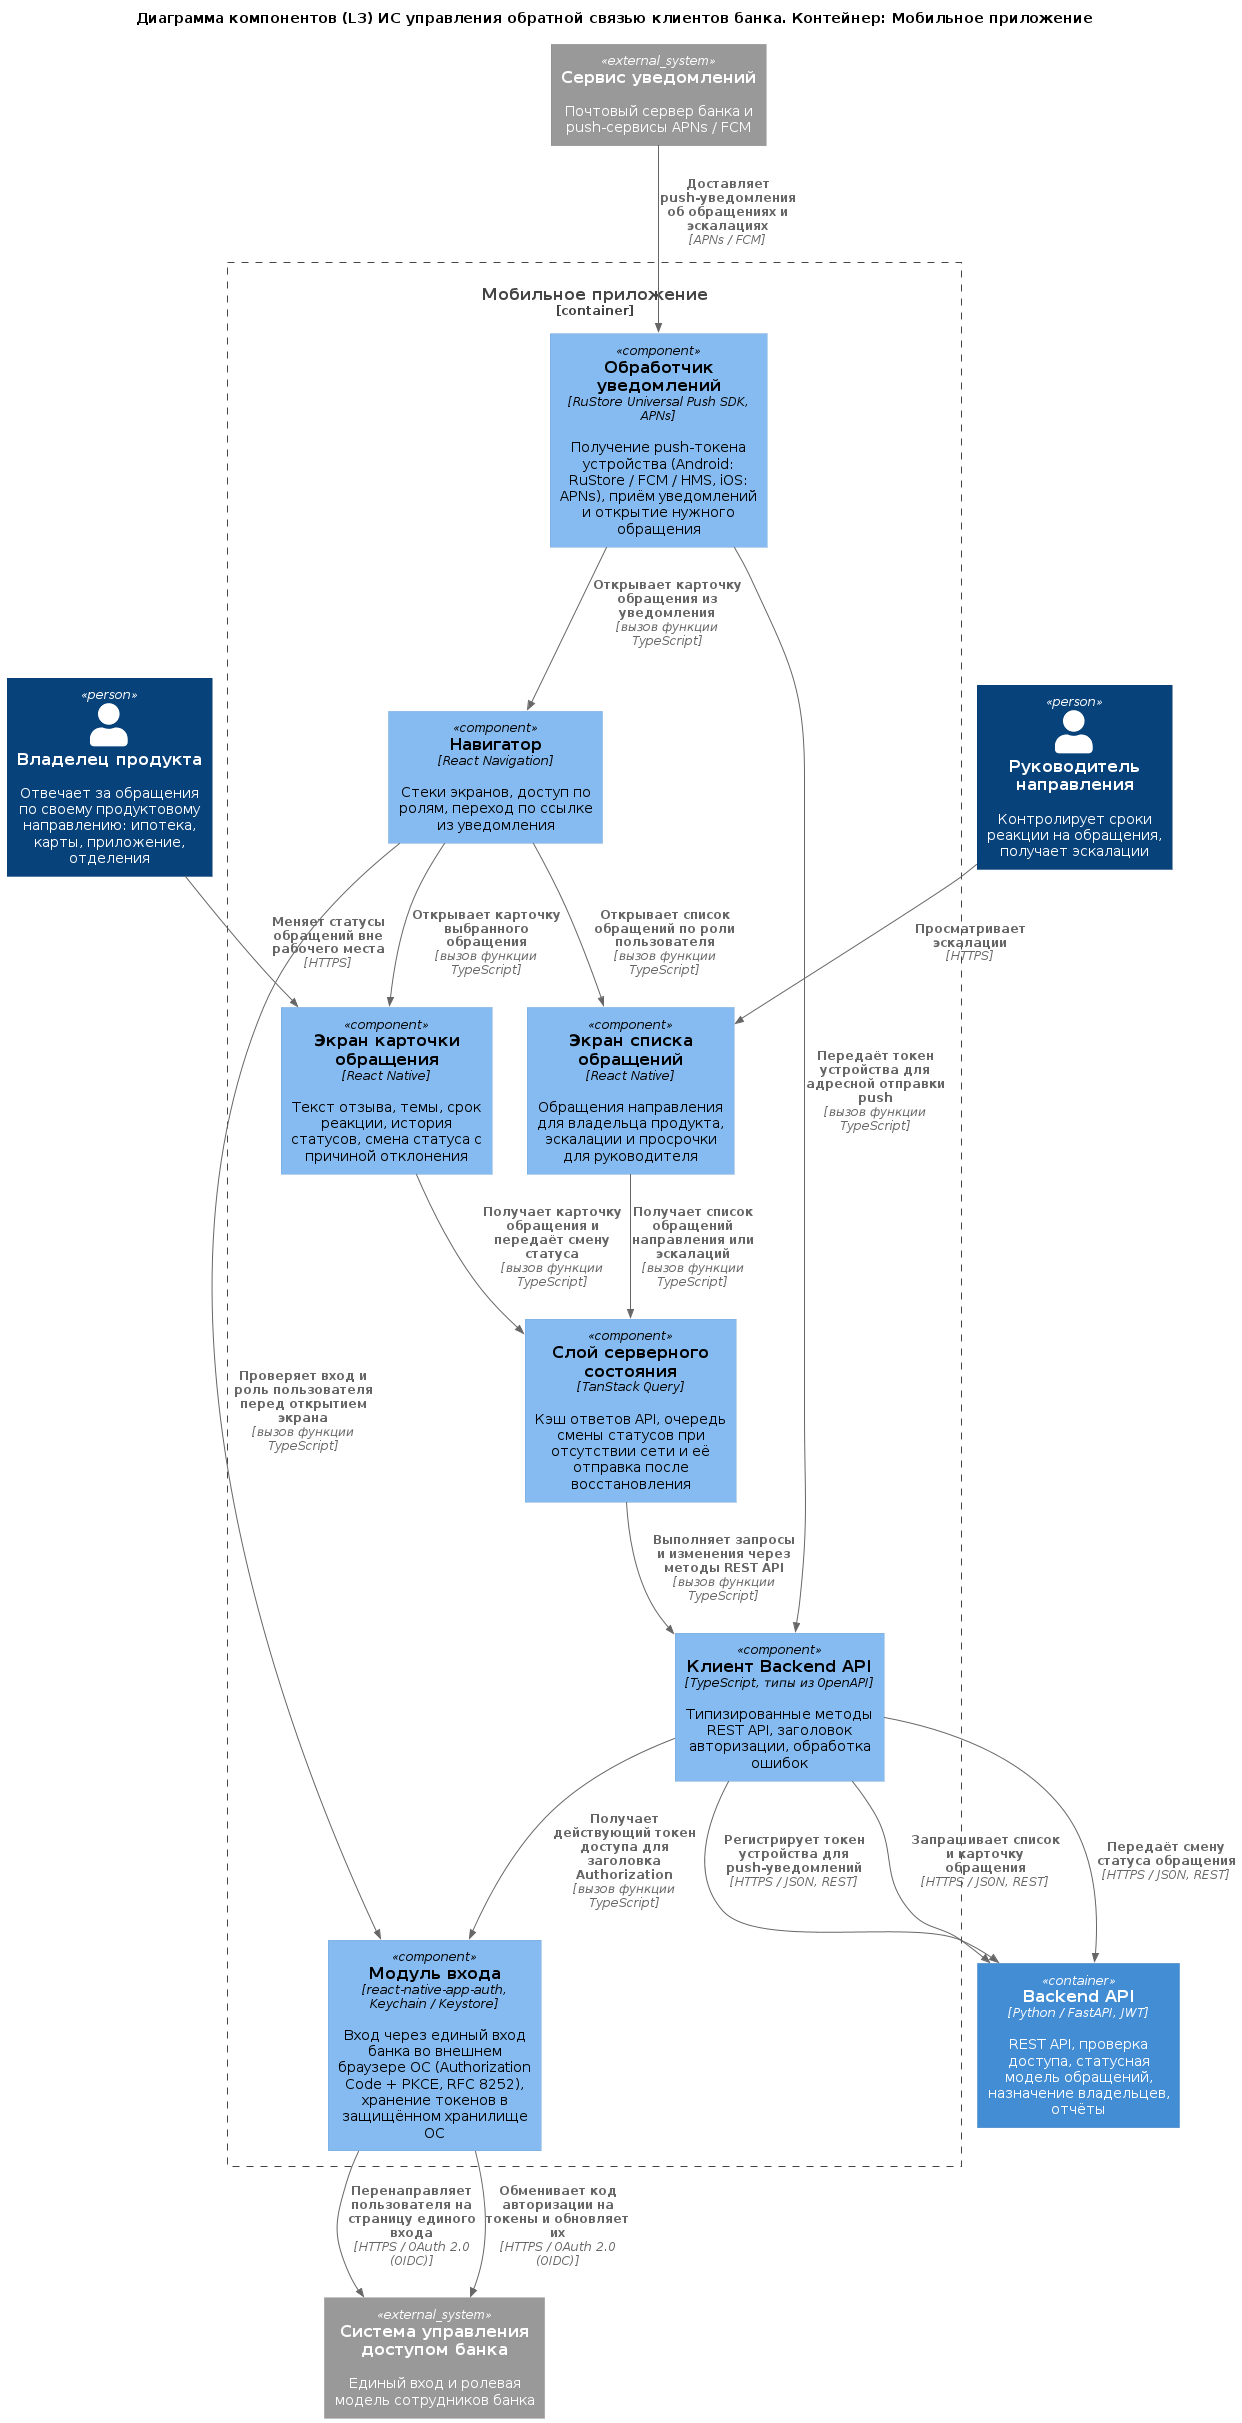

The diagram above was rendered by PlantUML. Its source (embedded in the PNG):
@startuml "fe_components_l3.puml"
!include https://raw.githubusercontent.com/plantuml-stdlib/C4-PlantUML/master/C4_Component.puml

' Индивидуальная версия: L3, контейнер «Мобильное приложение». Глоссарий ID и правила: см. context_l1.puml тимлида
' Слои: представление (mob_navigator, mob_*_screen) -> прикладной (mob_query, mob_push) -> инфраструктура (mob_api_client, mob_auth); push приходит извне, поэтому mob_push вызывает навигатор
' Мобильное приложение — публичный OAuth-клиент: вход во внешнем браузере ОС с PKCE (RFC 8252), токены в Keychain / Keystore
' Push: на Android через RuStore Universal Push (доставка RuStore / FCM / HMS), на iOS через APNs
' Связи внутри контейнера: вызовы функций в одном процессе приложения, сетевые протоколы только у связей наружу

title Диаграмма компонентов (L3) ИС управления обратной связью клиентов банка. Контейнер: Мобильное приложение

Person(product_owner, "Владелец продукта", "Отвечает за обращения по своему продуктовому направлению: ипотека, карты, приложение, отделения")
Person(head_of_direction, "Руководитель направления", "Контролирует сроки реакции на обращения, получает эскалации")

System_Ext(bank_iam, "Система управления доступом банка", "Единый вход и ролевая модель сотрудников банка")
System_Ext(notify_service, "Сервис уведомлений", "Почтовый сервер банка и push-сервисы APNs / FCM")
Container(api_backend, "Backend API", "Python / FastAPI, JWT", "REST API, проверка доступа, статусная модель обращений, назначение владельцев, отчёты")

Container_Boundary(mobile_app, "Мобильное приложение") {
    Component(mob_cases_screen, "Экран списка обращений", "React Native", "Обращения направления для владельца продукта, эскалации и просрочки для руководителя")
    Component(mob_case_screen, "Экран карточки обращения", "React Native", "Текст отзыва, темы, срок реакции, история статусов, смена статуса с причиной отклонения")
    Component(mob_navigator, "Навигатор", "React Navigation", "Стеки экранов, доступ по ролям, переход по ссылке из уведомления")
    Component(mob_push, "Обработчик уведомлений", "RuStore Universal Push SDK, APNs", "Получение push-токена устройства (Android: RuStore / FCM / HMS, iOS: APNs), приём уведомлений и открытие нужного обращения")
    Component(mob_query, "Слой серверного состояния", "TanStack Query", "Кэш ответов API, очередь смены статусов при отсутствии сети и её отправка после восстановления")
    Component(mob_api_client, "Клиент Backend API", "TypeScript, типы из OpenAPI", "Типизированные методы REST API, заголовок авторизации, обработка ошибок")
    Component(mob_auth, "Модуль входа", "react-native-app-auth, Keychain / Keystore", "Вход через единый вход банка во внешнем браузере ОС (Authorization Code + PKCE, RFC 8252), хранение токенов в защищённом хранилище ОС")
}

Rel(head_of_direction, mob_cases_screen, "Просматривает эскалации", "HTTPS")
Rel(product_owner, mob_case_screen, "Меняет статусы обращений вне рабочего места", "HTTPS")
Rel(notify_service, mob_push, "Доставляет push-уведомления об обращениях и эскалациях", "APNs / FCM")

Rel(mob_push, mob_navigator, "Открывает карточку обращения из уведомления", "вызов функции TypeScript")
Rel(mob_push, mob_api_client, "Передаёт токен устройства для адресной отправки push", "вызов функции TypeScript")
Rel(mob_navigator, mob_auth, "Проверяет вход и роль пользователя перед открытием экрана", "вызов функции TypeScript")
Rel(mob_navigator, mob_cases_screen, "Открывает список обращений по роли пользователя", "вызов функции TypeScript")
Rel(mob_navigator, mob_case_screen, "Открывает карточку выбранного обращения", "вызов функции TypeScript")

Rel(mob_cases_screen, mob_query, "Получает список обращений направления или эскалаций", "вызов функции TypeScript")
Rel(mob_case_screen, mob_query, "Получает карточку обращения и передаёт смену статуса", "вызов функции TypeScript")
Rel(mob_query, mob_api_client, "Выполняет запросы и изменения через методы REST API", "вызов функции TypeScript")
Rel(mob_api_client, mob_auth, "Получает действующий токен доступа для заголовка Authorization", "вызов функции TypeScript")

Rel(mob_auth, bank_iam, "Перенаправляет пользователя на страницу единого входа", "HTTPS / OAuth 2.0 (OIDC)")
Rel(mob_auth, bank_iam, "Обменивает код авторизации на токены и обновляет их", "HTTPS / OAuth 2.0 (OIDC)")
Rel(mob_api_client, api_backend, "Запрашивает список и карточку обращения", "HTTPS / JSON, REST")
Rel(mob_api_client, api_backend, "Передаёт смену статуса обращения", "HTTPS / JSON, REST")
Rel(mob_api_client, api_backend, "Регистрирует токен устройства для push-уведомлений", "HTTPS / JSON, REST")

@enduml